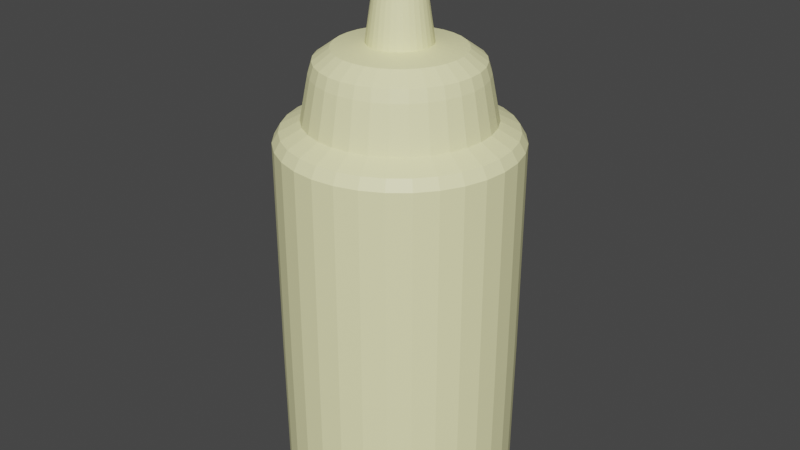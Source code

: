 # Source: BoteMayonesa.blend  (saved by Blender 2.81.16; exported with 4.5.12 LTS)
import bpy
from mathutils import Matrix  # noqa: F401  (used for matrix-valued properties, if any)

bpy.ops.wm.read_factory_settings(use_empty=True)
scene = bpy.context.scene
scene.name = 'Scene'

# ---- materials (node trees are filled in below, after node groups)
mat_material_002 = bpy.data.materials.new('Material.002')
mat_material_002.use_transparent_shadow = False

# ---- material node trees
mat_material_002.use_nodes = True; mat_material_002.node_tree.nodes.clear()
_N = mat_material_002.node_tree.nodes; _L = mat_material_002.node_tree.links
n0 = _N.new('ShaderNodeOutputMaterial'); n0.name = 'Material Output'; n0.location = (300, 300)
n1 = _N.new('ShaderNodeBsdfPrincipled'); n1.name = 'Principled BSDF'; n1.location = (10, 300)
n1.distribution = 'GGX'
n1.subsurface_method = 'BURLEY'
n1.inputs[0].default_value = (1.0, 0.9734, 0.521, 1.0)
n1.inputs[3].default_value = 1.45
n1.inputs[27].default_value = (0.0, 0.0, 0.0, 1.0)
n1.inputs[28].default_value = 1.0
_L.new(n1.outputs[0], n0.inputs[0])
n0.is_active_output = True

# ---- world
world_world = bpy.data.worlds.new('World'); scene.world = world_world
world_world.use_nodes = True; world_world.node_tree.nodes.clear()
_N = world_world.node_tree.nodes; _L = world_world.node_tree.links
n0 = _N.new('ShaderNodeOutputWorld'); n0.name = 'World Output'; n0.location = (300, 300)
n1 = _N.new('ShaderNodeBackground'); n1.name = 'Background'; n1.location = (10, 300)
n1.inputs[0].default_value = (0.05088, 0.05088, 0.05088, 1.0)
_L.new(n1.outputs[0], n0.inputs[0])
n0.is_active_output = True
world_world.color = (0.05088, 0.05088, 0.05088)
world_world.use_sun_shadow = False
world_world.sun_shadow_jitter_overblur = 0.0

# ---- meshes
me_cylinder = bpy.data.meshes.new('Cylinder')
me_cylinder.from_pydata([(5.007e-08, 0.4127, -0.2065), (4.988e-08, 0.4144, 0.5635), (0.08052, 0.4048, -0.2065), (0.08084, 0.4064, 0.5635), (0.158, 0.3813, -0.2065), (0.1586, 0.3828, 0.5635), (0.2293, 0.3432, -0.2065), (0.2302, 0.3445, 0.5635), (0.2919, 0.2919, -0.2065), (0.293, 0.293, 0.5635), (0.3432, 0.2293, -0.2065), (0.3445, 0.2302, 0.5635), (0.3813, 0.158, -0.2065), (0.3828, 0.1586, 0.5635), (0.4048, 0.08052, -0.2065), (0.4064, 0.08084, 0.5635), (0.4127, 2.124e-07, -0.2065), (0.4144, 2.121e-07, 0.5635), (0.4048, -0.08052, -0.2065), (0.4064, -0.08084, 0.5635), (0.3813, -0.158, -0.2065), (0.3828, -0.1586, 0.5635), (0.3432, -0.2293, -0.2065), (0.3445, -0.2302, 0.5635), (0.2919, -0.2919, -0.2065), (0.293, -0.293, 0.5635), (0.2293, -0.3432, -0.2065), (0.2302, -0.3445, 0.5635), (0.158, -0.3813, -0.2065), (0.1586, -0.3828, 0.5635), (0.08052, -0.4048, -0.2065), (0.08084, -0.4064, 0.5635), (-8.442e-08, -0.4127, -0.2065), (-8.513e-08, -0.4144, 0.5635), (-0.08052, -0.4048, -0.2065), (-0.08084, -0.4064, 0.5635), (-0.158, -0.3813, -0.2065), (-0.1586, -0.3828, 0.5635), (-0.2293, -0.3432, -0.2065), (-0.2302, -0.3445, 0.5635), (-0.2919, -0.2919, -0.2065), (-0.293, -0.293, 0.5635), (-0.3432, -0.2293, -0.2065), (-0.3445, -0.2302, 0.5635), (-0.3813, -0.158, -0.2065), (-0.3828, -0.1586, 0.5635), (-0.4048, -0.08052, -0.2065), (-0.4064, -0.08084, 0.5635), (-0.4127, 5.798e-07, -0.2065), (-0.4144, 5.809e-07, 0.5635), (-0.4048, 0.08052, -0.2065), (-0.4064, 0.08084, 0.5635), (-0.3813, 0.158, -0.2065), (-0.3828, 0.1586, 0.5635), (-0.3432, 0.2293, -0.2065), (-0.3445, 0.2302, 0.5635), (-0.2919, 0.2919, -0.2065), (-0.293, 0.293, 0.5635), (-0.2293, 0.3432, -0.2065), (-0.2302, 0.3445, 0.5635), (-0.158, 0.3813, -0.2065), (-0.1586, 0.3828, 0.5635), (-0.08052, 0.4048, -0.2065), (-0.08084, 0.4064, 0.5635), (7.757e-08, 0.4089, -0.6676), (0.07977, 0.4011, -0.6676), (0.1565, 0.3778, -0.6676), (0.2272, 0.34, -0.6676), (0.2891, 0.2891, -0.6676), (0.34, 0.2272, -0.6676), (0.3778, 0.1565, -0.6676), (0.4011, 0.07977, -0.6676), (0.4089, 2.132e-07, -0.6676), (0.4011, -0.07977, -0.6676), (0.3778, -0.1565, -0.6676), (0.34, -0.2272, -0.6676), (0.2891, -0.2891, -0.6676), (0.2272, -0.34, -0.6676), (0.1565, -0.3778, -0.6676), (0.07977, -0.4011, -0.6676), (-5.567e-08, -0.4089, -0.6676), (-0.07977, -0.4011, -0.6676), (-0.1565, -0.3778, -0.6676), (-0.2272, -0.34, -0.6676), (-0.2891, -0.2891, -0.6676), (-0.34, -0.2272, -0.6676), (-0.3778, -0.1565, -0.6676), (-0.4011, -0.07977, -0.6676), (-0.4089, 5.772e-07, -0.6676), (-0.4011, 0.07978, -0.6676), (-0.3778, 0.1565, -0.6676), (-0.34, 0.2272, -0.6676), (-0.2891, 0.2891, -0.6676), (-0.2272, 0.34, -0.6676), (-0.1565, 0.3778, -0.6676), (-0.07977, 0.4011, -0.6676), (8.914e-08, 0.3272, -0.7451), (0.06383, 0.3209, -0.7451), (0.1252, 0.3023, -0.7451), (0.1818, 0.272, -0.7451), (0.2313, 0.2313, -0.7451), (0.272, 0.1818, -0.7451), (0.3023, 0.1252, -0.7451), (0.3209, 0.06383, -0.7451), (0.3272, 2.304e-07, -0.7451), (0.3209, -0.06383, -0.7451), (0.3023, -0.1252, -0.7451), (0.272, -0.1818, -0.7451), (0.2313, -0.2313, -0.7451), (0.1818, -0.272, -0.7451), (0.1252, -0.3023, -0.7451), (0.06383, -0.3209, -0.7451), (-1.746e-08, -0.3272, -0.7451), (-0.06383, -0.3209, -0.7451), (-0.1252, -0.3023, -0.7451), (-0.1818, -0.272, -0.7451), (-0.2313, -0.2313, -0.7451), (-0.272, -0.1818, -0.7451), (-0.3023, -0.1252, -0.7451), (-0.3209, -0.06383, -0.7451), (-0.3272, 5.216e-07, -0.7451), (-0.3209, 0.06383, -0.7451), (-0.3023, 0.1252, -0.7451), (-0.272, 0.1818, -0.7451), (-0.2313, 0.2313, -0.7451), (-0.1818, 0.272, -0.7451), (-0.1252, 0.3023, -0.7451), (-0.06383, 0.3209, -0.7451), (0.06277, 0.3156, 0.6369), (6.255e-08, 0.3218, 0.6369), (0.1231, 0.2973, 0.6369), (0.1788, 0.2675, 0.6369), (0.2275, 0.2275, 0.6369), (0.2675, 0.1788, 0.6369), (0.2973, 0.1231, 0.6369), (0.3156, 0.06277, 0.6369), (0.3218, 2.322e-07, 0.6369), (0.3156, -0.06277, 0.6369), (0.2973, -0.1231, 0.6369), (0.2675, -0.1788, 0.6369), (0.2275, -0.2275, 0.6369), (0.1788, -0.2675, 0.6369), (0.1231, -0.2973, 0.6369), (0.06277, -0.3156, 0.6369), (-4.229e-08, -0.3218, 0.6369), (-0.06277, -0.3156, 0.6369), (-0.1231, -0.2973, 0.6369), (-0.1788, -0.2675, 0.6369), (-0.2275, -0.2275, 0.6369), (-0.2675, -0.1788, 0.6369), (-0.2973, -0.1231, 0.6369), (-0.3156, -0.06277, 0.6369), (-0.3218, 5.186e-07, 0.6369), (-0.3156, 0.06277, 0.6369), (-0.2973, 0.1231, 0.6369), (-0.2675, 0.1788, 0.6369), (-0.2275, 0.2275, 0.6369), (-0.1788, 0.2675, 0.6369), (-0.1231, 0.2973, 0.6369), (-0.06277, 0.3156, 0.6369), (0.05684, 0.2858, 0.7924), (7.096e-08, 0.2914, 0.7924), (0.1115, 0.2692, 0.7924), (0.1619, 0.2423, 0.7924), (0.206, 0.206, 0.7924), (0.2423, 0.1619, 0.7924), (0.2692, 0.1115, 0.7924), (0.2858, 0.05684, 0.7924), (0.2914, 2.395e-07, 0.7924), (0.2858, -0.05684, 0.7924), (0.2692, -0.1115, 0.7924), (0.2423, -0.1619, 0.7924), (0.206, -0.206, 0.7924), (0.1619, -0.2423, 0.7924), (0.1115, -0.2692, 0.7924), (0.05684, -0.2858, 0.7924), (-2.398e-08, -0.2914, 0.7924), (-0.05684, -0.2858, 0.7924), (-0.1115, -0.2692, 0.7924), (-0.1619, -0.2423, 0.7924), (-0.206, -0.206, 0.7924), (-0.2423, -0.1619, 0.7924), (-0.2692, -0.1115, 0.7924), (-0.2858, -0.05684, 0.7924), (-0.2914, 4.988e-07, 0.7924), (-0.2858, 0.05684, 0.7924), (-0.2692, 0.1115, 0.7924), (-0.2423, 0.1619, 0.7924), (-0.206, 0.206, 0.7924), (-0.1619, 0.2423, 0.7924), (-0.1115, 0.2692, 0.7924), (-0.05684, 0.2858, 0.7924), (0.04307, 0.2166, 0.875), (9.441e-08, 0.2208, 0.875), (0.08449, 0.204, 0.875), (0.1227, 0.1836, 0.875), (0.1561, 0.1561, 0.875), (0.1836, 0.1227, 0.875), (0.204, 0.08449, 0.875), (0.2166, 0.04308, 0.875), (0.2208, 2.576e-07, 0.875), (0.2166, -0.04307, 0.875), (0.204, -0.08449, 0.875), (0.1836, -0.1227, 0.875), (0.1561, -0.1561, 0.875), (0.1227, -0.1836, 0.875), (0.08449, -0.204, 0.875), (0.04307, -0.2166, 0.875), (2.247e-08, -0.2208, 0.875), (-0.04307, -0.2166, 0.875), (-0.08449, -0.204, 0.875), (-0.1227, -0.1836, 0.875), (-0.1561, -0.1561, 0.875), (-0.1836, -0.1227, 0.875), (-0.204, -0.08449, 0.875), (-0.2166, -0.04307, 0.875), (-0.2208, 4.541e-07, 0.875), (-0.2166, 0.04308, 0.875), (-0.204, 0.08449, 0.875), (-0.1836, 0.1227, 0.875), (-0.1561, 0.1561, 0.875), (-0.1227, 0.1836, 0.875), (-0.08449, 0.204, 0.875), (-0.04307, 0.2166, 0.875), (0.0766, 0.3851, 0.6002), (0.1503, 0.3628, 0.6002), (0.3628, -0.1503, 0.6002), (0.3265, -0.2181, 0.6002), (-0.2181, -0.3265, 0.6002), (-0.2776, -0.2776, 0.6002), (-0.2776, 0.2776, 0.6002), (-0.2181, 0.3265, 0.6002), (0.3628, 0.1503, 0.6002), (0.3851, 0.0766, 0.6002), (0.0766, -0.3851, 0.6002), (-7.384e-08, -0.3926, 0.6002), (-0.3926, 5.659e-07, 0.6002), (-0.3851, 0.0766, 0.6002), (0.2181, 0.3265, 0.6002), (0.2776, -0.2776, 0.6002), (-0.3265, -0.2181, 0.6002), (-0.1503, 0.3628, 0.6002), (0.3926, 2.164e-07, 0.6002), (-0.0766, -0.3851, 0.6002), (-0.3628, 0.1503, 0.6002), (0.2776, 0.2776, 0.6002), (0.2181, -0.3265, 0.6002), (-0.3628, -0.1503, 0.6002), (-0.0766, 0.3851, 0.6002), (0.3851, -0.0766, 0.6002), (-0.1503, -0.3628, 0.6002), (-0.3265, 0.2181, 0.6002), (0.3265, 0.2181, 0.6002), (0.1503, -0.3628, 0.6002), (-0.3851, -0.0766, 0.6002), (5.41e-08, 0.3926, 0.6002), (-0.2732, 0.05434, 0.8337), (-0.2573, 0.1066, 0.8337), (0.1969, -0.1969, 0.8337), (0.1547, -0.2316, 0.8337), (-0.2316, 0.1547, 0.8337), (0.1066, -0.2573, 0.8337), (8.107e-08, 0.2785, 0.8337), (0.05434, 0.2732, 0.8337), (-0.1969, 0.1969, 0.8337), (0.05434, -0.2732, 0.8337), (0.1066, 0.2573, 0.8337), (-0.1547, 0.2316, 0.8337), (-9.681e-09, -0.2785, 0.8337), (0.1547, 0.2316, 0.8337), (-0.1066, 0.2573, 0.8337), (-0.05434, -0.2732, 0.8337), (0.1969, 0.1969, 0.8337), (-0.05434, 0.2732, 0.8337), (-0.1066, -0.2573, 0.8337), (0.2316, 0.1547, 0.8337), (-0.1547, -0.2316, 0.8337), (0.2573, 0.1066, 0.8337), (-0.1969, -0.1969, 0.8337), (0.2732, 0.05434, 0.8337), (-0.2316, -0.1547, 0.8337), (0.2785, 2.428e-07, 0.8337), (-0.2573, -0.1066, 0.8337), (0.2732, -0.05434, 0.8337), (-0.2732, -0.05434, 0.8337), (0.2573, -0.1066, 0.8337), (-0.2785, 4.907e-07, 0.8337), (0.2316, -0.1547, 0.8337), (0.02163, 0.1088, 0.8901), (1.071e-07, 0.1109, 0.8901), (0.04243, 0.1024, 0.8901), (0.0616, 0.0922, 0.8901), (0.07841, 0.07841, 0.8901), (0.0922, 0.0616, 0.8901), (0.1024, 0.04243, 0.8901), (0.1088, 0.02163, 0.8901), (0.1109, 2.896e-07, 0.8901), (0.1088, -0.02163, 0.8901), (0.1024, -0.04243, 0.8901), (0.0922, -0.0616, 0.8901), (0.07841, -0.07841, 0.8901), (0.0616, -0.0922, 0.8901), (0.04243, -0.1024, 0.8901), (0.02163, -0.1088, 0.8901), (7.095e-08, -0.1109, 0.8901), (-0.02163, -0.1088, 0.8901), (-0.04243, -0.1024, 0.8901), (-0.0616, -0.0922, 0.8901), (-0.07841, -0.07841, 0.8901), (-0.0922, -0.0616, 0.8901), (-0.1024, -0.04243, 0.8901), (-0.1088, -0.02163, 0.8901), (-0.1109, 3.883e-07, 0.8901), (-0.1088, 0.02163, 0.8901), (-0.1024, 0.04243, 0.8901), (-0.0922, 0.0616, 0.8901), (-0.07841, 0.07841, 0.8901), (-0.0616, 0.0922, 0.8901), (-0.04243, 0.1024, 0.8901), (-0.02163, 0.1088, 0.8901), (0.01216, 0.06111, 1.214), (-2.92e-08, 0.06231, 1.214), (0.02384, 0.05757, 1.214), (0.03462, 0.05181, 1.214), (0.04406, 0.04406, 1.214), (0.05181, 0.03462, 1.214), (0.05757, 0.02384, 1.214), (0.06111, 0.01216, 1.214), (0.06231, 3.02e-07, 1.214), (0.06111, -0.01216, 1.214), (0.05757, -0.02384, 1.214), (0.05181, -0.03462, 1.214), (0.04406, -0.04406, 1.214), (0.03462, -0.05181, 1.214), (0.02384, -0.05756, 1.214), (0.01216, -0.06111, 1.214), (-4.95e-08, -0.06231, 1.214), (-0.01216, -0.06111, 1.214), (-0.02384, -0.05756, 1.214), (-0.03462, -0.05181, 1.214), (-0.04406, -0.04406, 1.214), (-0.05181, -0.03462, 1.214), (-0.05757, -0.02384, 1.214), (-0.06111, -0.01216, 1.214), (-0.06231, 3.575e-07, 1.214), (-0.06111, 0.01216, 1.214), (-0.05757, 0.02384, 1.214), (-0.05181, 0.03462, 1.214), (-0.04406, 0.04406, 1.214), (-0.03462, 0.05181, 1.214), (-0.02384, 0.05757, 1.214), (-0.01216, 0.06111, 1.214), (0.009198, 0.04624, 1.241), (-1.944e-08, 0.04715, 1.241), (0.01804, 0.04356, 1.241), (0.02619, 0.0392, 1.241), (0.03334, 0.03334, 1.241), (0.0392, 0.02619, 1.241), (0.04356, 0.01804, 1.241), (0.04624, 0.009198, 1.241), (0.04715, 3.052e-07, 1.241), (0.04624, -0.009197, 1.241), (0.04356, -0.01804, 1.241), (0.0392, -0.02619, 1.241), (0.03334, -0.03334, 1.241), (0.02619, -0.0392, 1.241), (0.01804, -0.04356, 1.241), (0.009198, -0.04624, 1.241), (-3.481e-08, -0.04715, 1.241), (-0.009198, -0.04624, 1.241), (-0.01804, -0.04356, 1.241), (-0.02619, -0.0392, 1.241), (-0.03334, -0.03334, 1.241), (-0.0392, -0.02619, 1.241), (-0.04356, -0.01804, 1.241), (-0.04624, -0.009197, 1.241), (-0.04715, 3.472e-07, 1.241), (-0.04624, 0.009198, 1.241), (-0.04356, 0.01804, 1.241), (-0.0392, 0.02619, 1.241), (-0.03334, 0.03334, 1.241), (-0.02619, 0.0392, 1.241), (-0.01804, 0.04356, 1.241), (-0.009198, 0.04624, 1.241), (0.00285, 0.01433, 1.241), (-1.58e-08, 0.01461, 1.241), (0.005591, 0.0135, 1.241), (0.008117, 0.01215, 1.241), (0.01033, 0.01033, 1.241), (0.01215, 0.008117, 1.241), (0.0135, 0.005591, 1.241), (0.01433, 0.00285, 1.241), (0.01461, 3.126e-07, 1.241), (0.01433, -0.00285, 1.241), (0.0135, -0.00559, 1.241), (0.01215, -0.008116, 1.241), (0.01033, -0.01033, 1.241), (0.008117, -0.01215, 1.241), (0.005591, -0.0135, 1.241), (0.00285, -0.01433, 1.241), (-2.056e-08, -0.01461, 1.241), (-0.00285, -0.01433, 1.241), (-0.005591, -0.0135, 1.241), (-0.008117, -0.01215, 1.241), (-0.01033, -0.01033, 1.241), (-0.01215, -0.008116, 1.241), (-0.0135, -0.00559, 1.241), (-0.01433, -0.00285, 1.241), (-0.01461, 3.256e-07, 1.241), (-0.01433, 0.00285, 1.241), (-0.0135, 0.005591, 1.241), (-0.01215, 0.008117, 1.241), (-0.01033, 0.01033, 1.241), (-0.008117, 0.01215, 1.241), (-0.005591, 0.0135, 1.241), (-0.00285, 0.01433, 1.241)], [], [(0, 1, 3, 2), (2, 3, 5, 4), (4, 5, 7, 6), (6, 7, 9, 8), (8, 9, 11, 10), (10, 11, 13, 12), (12, 13, 15, 14), (14, 15, 17, 16), (16, 17, 19, 18), (18, 19, 21, 20), (20, 21, 23, 22), (22, 23, 25, 24), (24, 25, 27, 26), (26, 27, 29, 28), (28, 29, 31, 30), (30, 31, 33, 32), (32, 33, 35, 34), (34, 35, 37, 36), (36, 37, 39, 38), (38, 39, 41, 40), (40, 41, 43, 42), (42, 43, 45, 44), (44, 45, 47, 46), (46, 47, 49, 48), (48, 49, 51, 50), (50, 51, 53, 52), (52, 53, 55, 54), (54, 55, 57, 56), (56, 57, 59, 58), (58, 59, 61, 60), (225, 224, 128, 130), (60, 61, 63, 62), (62, 63, 1, 0), (38, 40, 84, 83), (93, 94, 126, 125), (56, 58, 93, 92), (12, 14, 71, 70), (30, 32, 80, 79), (48, 50, 89, 88), (4, 6, 67, 66), (22, 24, 76, 75), (40, 42, 85, 84), (58, 60, 94, 93), (14, 16, 72, 71), (32, 34, 81, 80), (50, 52, 90, 89), (6, 8, 68, 67), (24, 26, 77, 76), (42, 44, 86, 85), (60, 62, 95, 94), (16, 18, 73, 72), (34, 36, 82, 81), (52, 54, 91, 90), (8, 10, 69, 68), (26, 28, 78, 77), (44, 46, 87, 86), (0, 2, 65, 64), (62, 0, 64, 95), (18, 20, 74, 73), (36, 38, 83, 82), (54, 56, 92, 91), (10, 12, 70, 69), (28, 30, 79, 78), (46, 48, 88, 87), (2, 4, 66, 65), (20, 22, 75, 74), (96, 97, 98, 99, 100, 101, 102, 103, 104, 105, 106, 107, 108, 109, 110, 111, 112, 113, 114, 115, 116, 117, 118, 119, 120, 121, 122, 123, 124, 125, 126, 127), (80, 81, 113, 112), (67, 68, 100, 99), (94, 95, 127, 126), (81, 82, 114, 113), (68, 69, 101, 100), (95, 64, 96, 127), (82, 83, 115, 114), (69, 70, 102, 101), (83, 84, 116, 115), (70, 71, 103, 102), (84, 85, 117, 116), (71, 72, 104, 103), (85, 86, 118, 117), (72, 73, 105, 104), (86, 87, 119, 118), (73, 74, 106, 105), (87, 88, 120, 119), (74, 75, 107, 106), (88, 89, 121, 120), (75, 76, 108, 107), (89, 90, 122, 121), (76, 77, 109, 108), (90, 91, 123, 122), (77, 78, 110, 109), (64, 65, 97, 96), (91, 92, 124, 123), (78, 79, 111, 110), (65, 66, 98, 97), (92, 93, 125, 124), (79, 80, 112, 111), (66, 67, 99, 98), (151, 150, 182, 183), (227, 226, 138, 139), (229, 228, 147, 148), (231, 230, 156, 157), (233, 232, 134, 135), (235, 234, 143, 144), (237, 236, 152, 153), (238, 225, 130, 131), (239, 227, 139, 140), (240, 229, 148, 149), (241, 231, 157, 158), (242, 233, 135, 136), (243, 235, 144, 145), (244, 237, 153, 154), (245, 238, 131, 132), (246, 239, 140, 141), (247, 240, 149, 150), (248, 241, 158, 159), (249, 242, 136, 137), (250, 243, 145, 146), (251, 244, 154, 155), (252, 245, 132, 133), (253, 246, 141, 142), (254, 247, 150, 151), (224, 255, 129, 128), (255, 248, 159, 129), (226, 249, 137, 138), (228, 250, 146, 147), (230, 251, 155, 156), (232, 252, 133, 134), (234, 253, 142, 143), (236, 254, 151, 152), (257, 256, 217, 218), (138, 137, 169, 170), (152, 151, 183, 184), (139, 138, 170, 171), (153, 152, 184, 185), (140, 139, 171, 172), (154, 153, 185, 186), (141, 140, 172, 173), (155, 154, 186, 187), (142, 141, 173, 174), (128, 129, 161, 160), (156, 155, 187, 188), (143, 142, 174, 175), (130, 128, 160, 162), (157, 156, 188, 189), (144, 143, 175, 176), (131, 130, 162, 163), (158, 157, 189, 190), (145, 144, 176, 177), (132, 131, 163, 164), (159, 158, 190, 191), (146, 145, 177, 178), (133, 132, 164, 165), (129, 159, 191, 161), (147, 146, 178, 179), (134, 133, 165, 166), (148, 147, 179, 180), (135, 134, 166, 167), (149, 148, 180, 181), (136, 135, 167, 168), (150, 149, 181, 182), (137, 136, 168, 169), (194, 192, 288, 290), (259, 258, 204, 205), (260, 257, 218, 219), (261, 259, 205, 206), (263, 262, 193, 192), (264, 260, 219, 220), (265, 261, 206, 207), (266, 263, 192, 194), (267, 264, 220, 221), (268, 265, 207, 208), (269, 266, 194, 195), (270, 267, 221, 222), (271, 268, 208, 209), (272, 269, 195, 196), (273, 270, 222, 223), (274, 271, 209, 210), (275, 272, 196, 197), (262, 273, 223, 193), (276, 274, 210, 211), (277, 275, 197, 198), (278, 276, 211, 212), (279, 277, 198, 199), (280, 278, 212, 213), (281, 279, 199, 200), (282, 280, 213, 214), (283, 281, 200, 201), (284, 282, 214, 215), (285, 283, 201, 202), (286, 284, 215, 216), (287, 285, 202, 203), (256, 286, 216, 217), (258, 287, 203, 204), (49, 47, 254, 236), (31, 29, 253, 234), (13, 11, 252, 232), (57, 55, 251, 230), (39, 37, 250, 228), (21, 19, 249, 226), (1, 63, 248, 255), (3, 1, 255, 224), (47, 45, 247, 254), (29, 27, 246, 253), (11, 9, 245, 252), (55, 53, 244, 251), (37, 35, 243, 250), (19, 17, 242, 249), (63, 61, 241, 248), (45, 43, 240, 247), (27, 25, 239, 246), (9, 7, 238, 245), (53, 51, 237, 244), (35, 33, 235, 243), (17, 15, 233, 242), (61, 59, 231, 241), (43, 41, 229, 240), (25, 23, 227, 239), (7, 5, 225, 238), (51, 49, 236, 237), (33, 31, 234, 235), (15, 13, 232, 233), (59, 57, 230, 231), (41, 39, 228, 229), (23, 21, 226, 227), (5, 3, 224, 225), (236, 254, 247, 240, 229, 228, 250, 243, 235, 234, 253, 246, 239, 227, 226, 249, 242, 233, 232, 252, 245, 238, 225, 224, 255, 248, 241, 231, 230, 251, 244, 237), (172, 171, 287, 258), (185, 184, 286, 256), (171, 170, 285, 287), (184, 183, 284, 286), (170, 169, 283, 285), (183, 182, 282, 284), (169, 168, 281, 283), (182, 181, 280, 282), (168, 167, 279, 281), (181, 180, 278, 280), (167, 166, 277, 279), (180, 179, 276, 278), (166, 165, 275, 277), (179, 178, 274, 276), (161, 191, 273, 262), (165, 164, 272, 275), (178, 177, 271, 274), (191, 190, 270, 273), (164, 163, 269, 272), (177, 176, 268, 271), (190, 189, 267, 270), (163, 162, 266, 269), (176, 175, 265, 268), (189, 188, 264, 267), (162, 160, 263, 266), (175, 174, 261, 265), (188, 187, 260, 264), (160, 161, 262, 263), (174, 173, 259, 261), (187, 186, 257, 260), (173, 172, 258, 259), (186, 185, 256, 257), (299, 298, 330, 331), (221, 220, 316, 317), (208, 207, 303, 304), (195, 194, 290, 291), (222, 221, 317, 318), (209, 208, 304, 305), (196, 195, 291, 292), (223, 222, 318, 319), (210, 209, 305, 306), (197, 196, 292, 293), (193, 223, 319, 289), (211, 210, 306, 307), (198, 197, 293, 294), (212, 211, 307, 308), (199, 198, 294, 295), (213, 212, 308, 309), (200, 199, 295, 296), (214, 213, 309, 310), (201, 200, 296, 297), (215, 214, 310, 311), (202, 201, 297, 298), (216, 215, 311, 312), (203, 202, 298, 299), (217, 216, 312, 313), (204, 203, 299, 300), (218, 217, 313, 314), (205, 204, 300, 301), (219, 218, 314, 315), (206, 205, 301, 302), (192, 193, 289, 288), (220, 219, 315, 316), (207, 206, 302, 303), (334, 333, 365, 366), (313, 312, 344, 345), (300, 299, 331, 332), (314, 313, 345, 346), (301, 300, 332, 333), (315, 314, 346, 347), (302, 301, 333, 334), (288, 289, 321, 320), (316, 315, 347, 348), (303, 302, 334, 335), (290, 288, 320, 322), (317, 316, 348, 349), (304, 303, 335, 336), (291, 290, 322, 323), (318, 317, 349, 350), (305, 304, 336, 337), (292, 291, 323, 324), (319, 318, 350, 351), (306, 305, 337, 338), (293, 292, 324, 325), (289, 319, 351, 321), (307, 306, 338, 339), (294, 293, 325, 326), (308, 307, 339, 340), (295, 294, 326, 327), (309, 308, 340, 341), (296, 295, 327, 328), (310, 309, 341, 342), (297, 296, 328, 329), (311, 310, 342, 343), (298, 297, 329, 330), (312, 311, 343, 344), (369, 368, 400, 401), (320, 321, 353, 352), (348, 347, 379, 380), (335, 334, 366, 367), (322, 320, 352, 354), (349, 348, 380, 381), (336, 335, 367, 368), (323, 322, 354, 355), (350, 349, 381, 382), (337, 336, 368, 369), (324, 323, 355, 356), (351, 350, 382, 383), (338, 337, 369, 370), (325, 324, 356, 357), (321, 351, 383, 353), (339, 338, 370, 371), (326, 325, 357, 358), (340, 339, 371, 372), (327, 326, 358, 359), (341, 340, 372, 373), (328, 327, 359, 360), (342, 341, 373, 374), (329, 328, 360, 361), (343, 342, 374, 375), (330, 329, 361, 362), (344, 343, 375, 376), (331, 330, 362, 363), (345, 344, 376, 377), (332, 331, 363, 364), (346, 345, 377, 378), (333, 332, 364, 365), (347, 346, 378, 379), (384, 385, 415, 414, 413, 412, 411, 410, 409, 408, 407, 406, 405, 404, 403, 402, 401, 400, 399, 398, 397, 396, 395, 394, 393, 392, 391, 390, 389, 388, 387, 386), (356, 355, 387, 388), (383, 382, 414, 415), (370, 369, 401, 402), (357, 356, 388, 389), (353, 383, 415, 385), (371, 370, 402, 403), (358, 357, 389, 390), (372, 371, 403, 404), (359, 358, 390, 391), (373, 372, 404, 405), (360, 359, 391, 392), (374, 373, 405, 406), (361, 360, 392, 393), (375, 374, 406, 407), (362, 361, 393, 394), (376, 375, 407, 408), (363, 362, 394, 395), (377, 376, 408, 409), (364, 363, 395, 396), (378, 377, 409, 410), (365, 364, 396, 397), (379, 378, 410, 411), (366, 365, 397, 398), (352, 353, 385, 384), (380, 379, 411, 412), (367, 366, 398, 399), (354, 352, 384, 386), (381, 380, 412, 413), (368, 367, 399, 400), (355, 354, 386, 387), (382, 381, 413, 414)])
_uv = me_cylinder.uv_layers.new(name='UVMap')
_uv.uv.foreach_set('vector', [1.0, 0.5, 1.0, 1.0, 0.9688, 1.0, 0.9688, 0.5, 0.9688, 0.5, 0.9688, 1.0, 0.9375, 1.0, 0.9375, 0.5, 0.9375, 0.5, 0.9375, 1.0, 0.9062, 1.0, 0.9062, 0.5, 0.9062, 0.5, 0.9062, 1.0, 0.875, 1.0, 0.875, 0.5, 0.875, 0.5, 0.875, 1.0, 0.8438, 1.0, 0.8438, 0.5, 0.8438, 0.5, 0.8438, 1.0, 0.8125, 1.0, 0.8125, 0.5, 0.8125, 0.5, 0.8125, 1.0, 0.7812, 1.0, 0.7812, 0.5, 0.7812, 0.5, 0.7812, 1.0, 0.75, 1.0, 0.75, 0.5, 0.75, 0.5, 0.75, 1.0, 0.7188, 1.0, 0.7188, 0.5, 0.7188, 0.5, 0.7188, 1.0, 0.6875, 1.0, 0.6875, 0.5, 0.6875, 0.5, 0.6875, 1.0, 0.6562, 1.0, 0.6562, 0.5, 0.6562, 0.5, 0.6562, 1.0, 0.625, 1.0, 0.625, 0.5, 0.625, 0.5, 0.625, 1.0, 0.5938, 1.0, 0.5938, 0.5, 0.5938, 0.5, 0.5938, 1.0, 0.5625, 1.0, 0.5625, 0.5, 0.5625, 0.5, 0.5625, 1.0, 0.5312, 1.0, 0.5312, 0.5, 0.5312, 0.5, 0.5312, 1.0, 0.5, 1.0, 0.5, 0.5, 0.5, 0.5, 0.5, 1.0, 0.4688, 1.0, 0.4688, 0.5, 0.4688, 0.5, 0.4688, 1.0, 0.4375, 1.0, 0.4375, 0.5, 0.4375, 0.5, 0.4375, 1.0, 0.4062, 1.0, 0.4062, 0.5, 0.4062, 0.5, 0.4062, 1.0, 0.375, 1.0, 0.375, 0.5, 0.375, 0.5, 0.375, 1.0, 0.3438, 1.0, 0.3438, 0.5, 0.3438, 0.5, 0.3438, 1.0, 0.3125, 1.0, 0.3125, 0.5, 0.3125, 0.5, 0.3125, 1.0, 0.2812, 1.0, 0.2812, 0.5, 0.2812, 0.5, 0.2812, 1.0, 0.25, 1.0, 0.25, 0.5, 0.25, 0.5, 0.25, 1.0, 0.2188, 1.0, 0.2188, 0.5, 0.2188, 0.5, 0.2188, 1.0, 0.1875, 1.0, 0.1875, 0.5, 0.1875, 0.5, 0.1875, 1.0, 0.1562, 1.0, 0.1562, 0.5, 0.1562, 0.5, 0.1562, 1.0, 0.125, 1.0, 0.125, 0.5, 0.125, 0.5, 0.125, 1.0, 0.09375, 1.0, 0.09375, 0.5, 0.09375, 0.5, 0.09375, 1.0, 0.0625, 1.0, 0.0625, 0.5, 0.9375, 1.0, 0.9688, 1.0, 0.9688, 1.0, 0.9375, 1.0, 0.0625, 0.5, 0.0625, 1.0, 0.03125, 1.0, 0.03125, 0.5, 0.03125, 0.5, 0.03125, 1.0, 0.0, 1.0, 0.0, 0.5, 0.4062, 0.5, 0.375, 0.5, 0.375, 0.5, 0.4062, 0.5, 0.09375, 0.5, 0.0625, 0.5, 0.0625, 0.5, 0.09375, 0.5, 0.125, 0.5, 0.09375, 0.5, 0.09375, 0.5, 0.125, 0.5, 0.8125, 0.5, 0.7812, 0.5, 0.7812, 0.5, 0.8125, 0.5, 0.5312, 0.5, 0.5, 0.5, 0.5, 0.5, 0.5312, 0.5, 0.25, 0.5, 0.2188, 0.5, 0.2188, 0.5, 0.25, 0.5, 0.9375, 0.5, 0.9062, 0.5, 0.9062, 0.5, 0.9375, 0.5, 0.6562, 0.5, 0.625, 0.5, 0.625, 0.5, 0.6562, 0.5, 0.375, 0.5, 0.3438, 0.5, 0.3438, 0.5, 0.375, 0.5, 0.09375, 0.5, 0.0625, 0.5, 0.0625, 0.5, 0.09375, 0.5, 0.7812, 0.5, 0.75, 0.5, 0.75, 0.5, 0.7812, 0.5, 0.5, 0.5, 0.4688, 0.5, 0.4688, 0.5, 0.5, 0.5, 0.2188, 0.5, 0.1875, 0.5, 0.1875, 0.5, 0.2188, 0.5, 0.9062, 0.5, 0.875, 0.5, 0.875, 0.5, 0.9062, 0.5, 0.625, 0.5, 0.5938, 0.5, 0.5938, 0.5, 0.625, 0.5, 0.3438, 0.5, 0.3125, 0.5, 0.3125, 0.5, 0.3438, 0.5, 0.0625, 0.5, 0.03125, 0.5, 0.03125, 0.5, 0.0625, 0.5, 0.75, 0.5, 0.7188, 0.5, 0.7188, 0.5, 0.75, 0.5, 0.4688, 0.5, 0.4375, 0.5, 0.4375, 0.5, 0.4688, 0.5, 0.1875, 0.5, 0.1562, 0.5, 0.1562, 0.5, 0.1875, 0.5, 0.875, 0.5, 0.8438, 0.5, 0.8438, 0.5, 0.875, 0.5, 0.5938, 0.5, 0.5625, 0.5, 0.5625, 0.5, 0.5938, 0.5, 0.3125, 0.5, 0.2812, 0.5, 0.2812, 0.5, 0.3125, 0.5, 1.0, 0.5, 0.9688, 0.5, 0.9688, 0.5, 1.0, 0.5, 0.03125, 0.5, 0.0, 0.5, 0.0, 0.5, 0.03125, 0.5, 0.7188, 0.5, 0.6875, 0.5, 0.6875, 0.5, 0.7188, 0.5, 0.4375, 0.5, 0.4062, 0.5, 0.4062, 0.5, 0.4375, 0.5, 0.1562, 0.5, 0.125, 0.5, 0.125, 0.5, 0.1562, 0.5, 0.8438, 0.5, 0.8125, 0.5, 0.8125, 0.5, 0.8438, 0.5, 0.5625, 0.5, 0.5312, 0.5, 0.5312, 0.5, 0.5625, 0.5, 0.2812, 0.5, 0.25, 0.5, 0.25, 0.5, 0.2812, 0.5, 0.9688, 0.5, 0.9375, 0.5, 0.9375, 0.5, 0.9688, 0.5, 0.6875, 0.5, 0.6562, 0.5, 0.6562, 0.5, 0.6875, 0.5, 0.75, 0.49, 0.7968, 0.4854, 0.8418, 0.4717, 0.8833, 0.4496, 0.9197, 0.4197, 0.9496, 0.3833, 0.9717, 0.3418, 0.9854, 0.2968, 0.99, 0.25, 0.9854, 0.2032, 0.9717, 0.1582, 0.9496, 0.1167, 0.9197, 0.08029, 0.8833, 0.05045, 0.8418, 0.02827, 0.7968, 0.01461, 0.75, 0.01, 0.7032, 0.01461, 0.6582, 0.02827, 0.6167, 0.05045, 0.5803, 0.08029, 0.5504, 0.1167, 0.5283, 0.1582, 0.5146, 0.2032, 0.51, 0.25, 0.5146, 0.2968, 0.5283, 0.3418, 0.5504, 0.3833, 0.5803, 0.4197, 0.6167, 0.4496, 0.6582, 0.4717, 0.7032, 0.4854, 0.5, 0.5, 0.4688, 0.5, 0.4688, 0.5, 0.5, 0.5, 0.9062, 0.5, 0.875, 0.5, 0.875, 0.5, 0.9062, 0.5, 0.0625, 0.5, 0.03125, 0.5, 0.03125, 0.5, 0.0625, 0.5, 0.4688, 0.5, 0.4375, 0.5, 0.4375, 0.5, 0.4688, 0.5, 0.875, 0.5, 0.8438, 0.5, 0.8438, 0.5, 0.875, 0.5, 0.03125, 0.5, 0.0, 0.5, 0.0, 0.5, 0.03125, 0.5, 0.4375, 0.5, 0.4062, 0.5, 0.4062, 0.5, 0.4375, 0.5, 0.8438, 0.5, 0.8125, 0.5, 0.8125, 0.5, 0.8438, 0.5, 0.4062, 0.5, 0.375, 0.5, 0.375, 0.5, 0.4062, 0.5, 0.8125, 0.5, 0.7812, 0.5, 0.7812, 0.5, 0.8125, 0.5, 0.375, 0.5, 0.3438, 0.5, 0.3438, 0.5, 0.375, 0.5, 0.7812, 0.5, 0.75, 0.5, 0.75, 0.5, 0.7812, 0.5, 0.3438, 0.5, 0.3125, 0.5, 0.3125, 0.5, 0.3438, 0.5, 0.75, 0.5, 0.7188, 0.5, 0.7188, 0.5, 0.75, 0.5, 0.3125, 0.5, 0.2812, 0.5, 0.2812, 0.5, 0.3125, 0.5, 0.7188, 0.5, 0.6875, 0.5, 0.6875, 0.5, 0.7188, 0.5, 0.2812, 0.5, 0.25, 0.5, 0.25, 0.5, 0.2812, 0.5, 0.6875, 0.5, 0.6562, 0.5, 0.6562, 0.5, 0.6875, 0.5, 0.25, 0.5, 0.2188, 0.5, 0.2188, 0.5, 0.25, 0.5, 0.6562, 0.5, 0.625, 0.5, 0.625, 0.5, 0.6562, 0.5, 0.2188, 0.5, 0.1875, 0.5, 0.1875, 0.5, 0.2188, 0.5, 0.625, 0.5, 0.5938, 0.5, 0.5938, 0.5, 0.625, 0.5, 0.1875, 0.5, 0.1562, 0.5, 0.1562, 0.5, 0.1875, 0.5, 0.5938, 0.5, 0.5625, 0.5, 0.5625, 0.5, 0.5938, 0.5, 1.0, 0.5, 0.9688, 0.5, 0.9688, 0.5, 1.0, 0.5, 0.1562, 0.5, 0.125, 0.5, 0.125, 0.5, 0.1562, 0.5, 0.5625, 0.5, 0.5312, 0.5, 0.5312, 0.5, 0.5625, 0.5, 0.9688, 0.5, 0.9375, 0.5, 0.9375, 0.5, 0.9688, 0.5, 0.125, 0.5, 0.09375, 0.5, 0.09375, 0.5, 0.125, 0.5, 0.5312, 0.5, 0.5, 0.5, 0.5, 0.5, 0.5312, 0.5, 0.9375, 0.5, 0.9062, 0.5, 0.9062, 0.5, 0.9375, 0.5, 0.2812, 1.0, 0.3125, 1.0, 0.3125, 1.0, 0.2812, 1.0, 0.6562, 1.0, 0.6875, 1.0, 0.6875, 1.0, 0.6562, 1.0, 0.375, 1.0, 0.4062, 1.0, 0.4062, 1.0, 0.375, 1.0, 0.09375, 1.0, 0.125, 1.0, 0.125, 1.0, 0.09375, 1.0, 0.7812, 1.0, 0.8125, 1.0, 0.8125, 1.0, 0.7812, 1.0, 0.5, 1.0, 0.5312, 1.0, 0.5312, 1.0, 0.5, 1.0, 0.2187, 1.0, 0.25, 1.0, 0.25, 1.0, 0.2188, 1.0, 0.9062, 1.0, 0.9375, 1.0, 0.9375, 1.0, 0.9062, 1.0, 0.625, 1.0, 0.6562, 1.0, 0.6562, 1.0, 0.625, 1.0, 0.3438, 1.0, 0.375, 1.0, 0.375, 1.0, 0.3438, 1.0, 0.0625, 1.0, 0.09375, 1.0, 0.09375, 1.0, 0.0625, 1.0, 0.75, 1.0, 0.7812, 1.0, 0.7812, 1.0, 0.75, 1.0, 0.4688, 1.0, 0.5, 1.0, 0.5, 1.0, 0.4688, 1.0, 0.1875, 1.0, 0.2187, 1.0, 0.2188, 1.0, 0.1875, 1.0, 0.875, 1.0, 0.9062, 1.0, 0.9062, 1.0, 0.875, 1.0, 0.5938, 1.0, 0.625, 1.0, 0.625, 1.0, 0.5938, 1.0, 0.3125, 1.0, 0.3438, 1.0, 0.3438, 1.0, 0.3125, 1.0, 0.03125, 1.0, 0.0625, 1.0, 0.0625, 1.0, 0.03125, 1.0, 0.7188, 1.0, 0.75, 1.0, 0.75, 1.0, 0.7188, 1.0, 0.4375, 1.0, 0.4688, 1.0, 0.4688, 1.0, 0.4375, 1.0, 0.1562, 1.0, 0.1875, 1.0, 0.1875, 1.0, 0.1562, 1.0, 0.8438, 1.0, 0.875, 1.0, 0.875, 1.0, 0.8438, 1.0, 0.5625, 1.0, 0.5938, 1.0, 0.5938, 1.0, 0.5625, 1.0, 0.2812, 1.0, 0.3125, 1.0, 0.3125, 1.0, 0.2812, 1.0, 0.9688, 1.0, 1.0, 1.0, 1.0, 1.0, 0.9688, 1.0, 0.0, 1.0, 0.03125, 1.0, 0.03125, 1.0, 0.0, 1.0, 0.6875, 1.0, 0.7188, 1.0, 0.7188, 1.0, 0.6875, 1.0, 0.4062, 1.0, 0.4375, 1.0, 0.4375, 1.0, 0.4062, 1.0, 0.125, 1.0, 0.1562, 1.0, 0.1562, 1.0, 0.125, 1.0, 0.8125, 1.0, 0.8438, 1.0, 0.8438, 1.0, 0.8125, 1.0, 0.5312, 1.0, 0.5625, 1.0, 0.5625, 1.0, 0.5312, 1.0, 0.25, 1.0, 0.2812, 1.0, 0.2812, 1.0, 0.25, 1.0, 0.1875, 1.0, 0.2187, 1.0, 0.2188, 1.0, 0.1875, 1.0, 0.6875, 1.0, 0.7188, 1.0, 0.7188, 1.0, 0.6875, 1.0, 0.25, 1.0, 0.2812, 1.0, 0.2812, 1.0, 0.25, 1.0, 0.6562, 1.0, 0.6875, 1.0, 0.6875, 1.0, 0.6562, 1.0, 0.2188, 1.0, 0.25, 1.0, 0.25, 1.0, 0.2188, 1.0, 0.625, 1.0, 0.6562, 1.0, 0.6562, 1.0, 0.625, 1.0, 0.1875, 1.0, 0.2188, 1.0, 0.2188, 1.0, 0.1875, 1.0, 0.5938, 1.0, 0.625, 1.0, 0.625, 1.0, 0.5938, 1.0, 0.1562, 1.0, 0.1875, 1.0, 0.1875, 1.0, 0.1562, 1.0, 0.5625, 1.0, 0.5938, 1.0, 0.5938, 1.0, 0.5625, 1.0, 0.9688, 1.0, 1.0, 1.0, 1.0, 1.0, 0.9688, 1.0, 0.125, 1.0, 0.1562, 1.0, 0.1562, 1.0, 0.125, 1.0, 0.5312, 1.0, 0.5625, 1.0, 0.5625, 1.0, 0.5312, 1.0, 0.9375, 1.0, 0.9688, 1.0, 0.9688, 1.0, 0.9375, 1.0, 0.09375, 1.0, 0.125, 1.0, 0.125, 1.0, 0.09375, 1.0, 0.5, 1.0, 0.5312, 1.0, 0.5312, 1.0, 0.5, 1.0, 0.9062, 1.0, 0.9375, 1.0, 0.9375, 1.0, 0.9062, 1.0, 0.0625, 1.0, 0.09375, 1.0, 0.09375, 1.0, 0.0625, 1.0, 0.4688, 1.0, 0.5, 1.0, 0.5, 1.0, 0.4688, 1.0, 0.875, 1.0, 0.9062, 1.0, 0.9062, 1.0, 0.875, 1.0, 0.03125, 1.0, 0.0625, 1.0, 0.0625, 1.0, 0.03125, 1.0, 0.4375, 1.0, 0.4688, 1.0, 0.4688, 1.0, 0.4375, 1.0, 0.8438, 1.0, 0.875, 1.0, 0.875, 1.0, 0.8438, 1.0, 0.0, 1.0, 0.03125, 1.0, 0.03125, 1.0, 0.0, 1.0, 0.4062, 1.0, 0.4375, 1.0, 0.4375, 1.0, 0.4062, 1.0, 0.8125, 1.0, 0.8438, 1.0, 0.8438, 1.0, 0.8125, 1.0, 0.375, 1.0, 0.4062, 1.0, 0.4062, 1.0, 0.375, 1.0, 0.7812, 1.0, 0.8125, 1.0, 0.8125, 1.0, 0.7812, 1.0, 0.3438, 1.0, 0.375, 1.0, 0.375, 1.0, 0.3438, 1.0, 0.75, 1.0, 0.7812, 1.0, 0.7812, 1.0, 0.75, 1.0, 0.3125, 1.0, 0.3438, 1.0, 0.3438, 1.0, 0.3125, 1.0, 0.7188, 1.0, 0.75, 1.0, 0.75, 1.0, 0.7188, 1.0, 0.9375, 1.0, 0.9688, 1.0, 0.9688, 1.0, 0.9375, 1.0, 0.5938, 1.0, 0.625, 1.0, 0.625, 1.0, 0.5938, 1.0, 0.1563, 1.0, 0.1875, 1.0, 0.1875, 1.0, 0.1562, 1.0, 0.5625, 1.0, 0.5938, 1.0, 0.5938, 1.0, 0.5625, 1.0, 0.9688, 1.0, 1.0, 1.0, 1.0, 1.0, 0.9688, 1.0, 0.125, 1.0, 0.1563, 1.0, 0.1562, 1.0, 0.125, 1.0, 0.5312, 1.0, 0.5625, 1.0, 0.5625, 1.0, 0.5312, 1.0, 0.9375, 1.0, 0.9688, 1.0, 0.9688, 1.0, 0.9375, 1.0, 0.09375, 1.0, 0.125, 1.0, 0.125, 1.0, 0.09375, 1.0, 0.5, 1.0, 0.5312, 1.0, 0.5312, 1.0, 0.5, 1.0, 0.9062, 1.0, 0.9375, 1.0, 0.9375, 1.0, 0.9062, 1.0, 0.0625, 1.0, 0.09375, 1.0, 0.09375, 1.0, 0.0625, 1.0, 0.4688, 1.0, 0.5, 1.0, 0.5, 1.0, 0.4688, 1.0, 0.875, 1.0, 0.9062, 1.0, 0.9062, 1.0, 0.875, 1.0, 0.03125, 1.0, 0.0625, 1.0, 0.0625, 1.0, 0.03125, 1.0, 0.4375, 1.0, 0.4688, 1.0, 0.4688, 1.0, 0.4375, 1.0, 0.8438, 1.0, 0.875, 1.0, 0.875, 1.0, 0.8438, 1.0, 0.0, 1.0, 0.03125, 1.0, 0.03125, 1.0, 0.0, 1.0, 0.4062, 1.0, 0.4375, 1.0, 0.4375, 1.0, 0.4062, 1.0, 0.8125, 1.0, 0.8438, 1.0, 0.8438, 1.0, 0.8125, 1.0, 0.375, 1.0, 0.4062, 1.0, 0.4062, 1.0, 0.375, 1.0, 0.7812, 1.0, 0.8125, 1.0, 0.8125, 1.0, 0.7812, 1.0, 0.3438, 1.0, 0.375, 1.0, 0.375, 1.0, 0.3438, 1.0, 0.75, 1.0, 0.7812, 1.0, 0.7812, 1.0, 0.75, 1.0, 0.3125, 1.0, 0.3438, 1.0, 0.3438, 1.0, 0.3125, 1.0, 0.7188, 1.0, 0.75, 1.0, 0.75, 1.0, 0.7188, 1.0, 0.2813, 1.0, 0.3125, 1.0, 0.3125, 1.0, 0.2812, 1.0, 0.6875, 1.0, 0.7188, 1.0, 0.7188, 1.0, 0.6875, 1.0, 0.25, 1.0, 0.2813, 1.0, 0.2812, 1.0, 0.25, 1.0, 0.6563, 1.0, 0.6875, 1.0, 0.6875, 1.0, 0.6562, 1.0, 0.2187, 1.0, 0.25, 1.0, 0.25, 1.0, 0.2188, 1.0, 0.625, 1.0, 0.6563, 1.0, 0.6562, 1.0, 0.625, 1.0, 0.25, 1.0, 0.2812, 1.0, 0.2812, 1.0, 0.25, 1.0, 0.5312, 1.0, 0.5625, 1.0, 0.5625, 1.0, 0.5312, 1.0, 0.8125, 1.0, 0.8438, 1.0, 0.8438, 1.0, 0.8125, 1.0, 0.125, 1.0, 0.1562, 1.0, 0.1562, 1.0, 0.125, 1.0, 0.4062, 1.0, 0.4375, 1.0, 0.4375, 1.0, 0.4062, 1.0, 0.6875, 1.0, 0.7188, 1.0, 0.7188, 1.0, 0.6875, 1.0, 0.0, 1.0, 0.03125, 1.0, 0.03125, 1.0, 0.0, 1.0, 0.9688, 1.0, 1.0, 1.0, 1.0, 1.0, 0.9688, 1.0, 0.2812, 1.0, 0.3125, 1.0, 0.3125, 1.0, 0.2812, 1.0, 0.5625, 1.0, 0.5938, 1.0, 0.5938, 1.0, 0.5625, 1.0, 0.8438, 1.0, 0.875, 1.0, 0.875, 1.0, 0.8438, 1.0, 0.1562, 1.0, 0.1875, 1.0, 0.1875, 1.0, 0.1562, 1.0, 0.4375, 1.0, 0.4688, 1.0, 0.4688, 1.0, 0.4375, 1.0, 0.7188, 1.0, 0.75, 1.0, 0.75, 1.0, 0.7188, 1.0, 0.03125, 1.0, 0.0625, 1.0, 0.0625, 1.0, 0.03125, 1.0, 0.3125, 1.0, 0.3438, 1.0, 0.3438, 1.0, 0.3125, 1.0, 0.5938, 1.0, 0.625, 1.0, 0.625, 1.0, 0.5938, 1.0, 0.875, 1.0, 0.9062, 1.0, 0.9062, 1.0, 0.875, 1.0, 0.1875, 1.0, 0.2188, 1.0, 0.2187, 1.0, 0.1875, 1.0, 0.4688, 1.0, 0.5, 1.0, 0.5, 1.0, 0.4688, 1.0, 0.75, 1.0, 0.7812, 1.0, 0.7812, 1.0, 0.75, 1.0, 0.0625, 1.0, 0.09375, 1.0, 0.09375, 1.0, 0.0625, 1.0, 0.3438, 1.0, 0.375, 1.0, 0.375, 1.0, 0.3438, 1.0, 0.625, 1.0, 0.6562, 1.0, 0.6562, 1.0, 0.625, 1.0, 0.9062, 1.0, 0.9375, 1.0, 0.9375, 1.0, 0.9062, 1.0, 0.2188, 1.0, 0.25, 1.0, 0.25, 1.0, 0.2187, 1.0, 0.5, 1.0, 0.5312, 1.0, 0.5312, 1.0, 0.5, 1.0, 0.7812, 1.0, 0.8125, 1.0, 0.8125, 1.0, 0.7812, 1.0, 0.09375, 1.0, 0.125, 1.0, 0.125, 1.0, 0.09375, 1.0, 0.375, 1.0, 0.4062, 1.0, 0.4062, 1.0, 0.375, 1.0, 0.6562, 1.0, 0.6875, 1.0, 0.6875, 1.0, 0.6562, 1.0, 0.9375, 1.0, 0.9688, 1.0, 0.9688, 1.0, 0.9375, 1.0, 0.0, 0.0, 0.0, 0.0, 0.0, 0.0, 0.0, 0.0, 0.0, 0.0, 0.0, 0.0, 0.0, 0.0, 0.0, 0.0, 0.0, 0.0, 0.0, 0.0, 0.0, 0.0, 0.0, 0.0, 0.0, 0.0, 0.0, 0.0, 0.0, 0.0, 0.0, 0.0, 0.0, 0.0, 0.0, 0.0, 0.0, 0.0, 0.0, 0.0, 0.0, 0.0, 0.0, 0.0, 0.0, 0.0, 0.0, 0.0, 0.0, 0.0, 0.0, 0.0, 0.0, 0.0, 0.0, 0.0, 0.0, 0.0, 0.0, 0.0, 0.0, 0.0, 0.0, 0.0, 0.625, 1.0, 0.6562, 1.0, 0.6563, 1.0, 0.625, 1.0, 0.2188, 1.0, 0.25, 1.0, 0.25, 1.0, 0.2187, 1.0, 0.6562, 1.0, 0.6875, 1.0, 0.6875, 1.0, 0.6563, 1.0, 0.25, 1.0, 0.2812, 1.0, 0.2813, 1.0, 0.25, 1.0, 0.6875, 1.0, 0.7188, 1.0, 0.7188, 1.0, 0.6875, 1.0, 0.2812, 1.0, 0.3125, 1.0, 0.3125, 1.0, 0.2813, 1.0, 0.7188, 1.0, 0.75, 1.0, 0.75, 1.0, 0.7188, 1.0, 0.3125, 1.0, 0.3438, 1.0, 0.3438, 1.0, 0.3125, 1.0, 0.75, 1.0, 0.7812, 1.0, 0.7812, 1.0, 0.75, 1.0, 0.3438, 1.0, 0.375, 1.0, 0.375, 1.0, 0.3438, 1.0, 0.7812, 1.0, 0.8125, 1.0, 0.8125, 1.0, 0.7812, 1.0, 0.375, 1.0, 0.4062, 1.0, 0.4062, 1.0, 0.375, 1.0, 0.8125, 1.0, 0.8438, 1.0, 0.8438, 1.0, 0.8125, 1.0, 0.4062, 1.0, 0.4375, 1.0, 0.4375, 1.0, 0.4062, 1.0, 0.0, 1.0, 0.03125, 1.0, 0.03125, 1.0, 0.0, 1.0, 0.8438, 1.0, 0.875, 1.0, 0.875, 1.0, 0.8438, 1.0, 0.4375, 1.0, 0.4688, 1.0, 0.4688, 1.0, 0.4375, 1.0, 0.03125, 1.0, 0.0625, 1.0, 0.0625, 1.0, 0.03125, 1.0, 0.875, 1.0, 0.9062, 1.0, 0.9062, 1.0, 0.875, 1.0, 0.4688, 1.0, 0.5, 1.0, 0.5, 1.0, 0.4688, 1.0, 0.0625, 1.0, 0.09375, 1.0, 0.09375, 1.0, 0.0625, 1.0, 0.9062, 1.0, 0.9375, 1.0, 0.9375, 1.0, 0.9062, 1.0, 0.5, 1.0, 0.5312, 1.0, 0.5312, 1.0, 0.5, 1.0, 0.09375, 1.0, 0.125, 1.0, 0.125, 1.0, 0.09375, 1.0, 0.9375, 1.0, 0.9688, 1.0, 0.9688, 1.0, 0.9375, 1.0, 0.5312, 1.0, 0.5625, 1.0, 0.5625, 1.0, 0.5312, 1.0, 0.125, 1.0, 0.1562, 1.0, 0.1563, 1.0, 0.125, 1.0, 0.9688, 1.0, 1.0, 1.0, 1.0, 1.0, 0.9688, 1.0, 0.5625, 1.0, 0.5938, 1.0, 0.5938, 1.0, 0.5625, 1.0, 0.1562, 1.0, 0.1875, 1.0, 0.1875, 1.0, 0.1563, 1.0, 0.5938, 1.0, 0.625, 1.0, 0.625, 1.0, 0.5938, 1.0, 0.1875, 1.0, 0.2188, 1.0, 0.2187, 1.0, 0.1875, 1.0, 0.6562, 1.0, 0.6875, 1.0, 0.6875, 1.0, 0.6562, 1.0, 0.09375, 1.0, 0.125, 1.0, 0.125, 1.0, 0.09375, 1.0, 0.5, 1.0, 0.5312, 1.0, 0.5312, 1.0, 0.5, 1.0, 0.9062, 1.0, 0.9375, 1.0, 0.9375, 1.0, 0.9062, 1.0, 0.0625, 1.0, 0.09375, 1.0, 0.09375, 1.0, 0.0625, 1.0, 0.4688, 1.0, 0.5, 1.0, 0.5, 1.0, 0.4688, 1.0, 0.875, 1.0, 0.9062, 1.0, 0.9062, 1.0, 0.875, 1.0, 0.03125, 1.0, 0.0625, 1.0, 0.0625, 1.0, 0.03125, 1.0, 0.4375, 1.0, 0.4688, 1.0, 0.4688, 1.0, 0.4375, 1.0, 0.8438, 1.0, 0.875, 1.0, 0.875, 1.0, 0.8438, 1.0, 0.0, 1.0, 0.03125, 1.0, 0.03125, 1.0, 0.0, 1.0, 0.4062, 1.0, 0.4375, 1.0, 0.4375, 1.0, 0.4062, 1.0, 0.8125, 1.0, 0.8438, 1.0, 0.8438, 1.0, 0.8125, 1.0, 0.375, 1.0, 0.4062, 1.0, 0.4062, 1.0, 0.375, 1.0, 0.7812, 1.0, 0.8125, 1.0, 0.8125, 1.0, 0.7812, 1.0, 0.3438, 1.0, 0.375, 1.0, 0.375, 1.0, 0.3438, 1.0, 0.75, 1.0, 0.7812, 1.0, 0.7812, 1.0, 0.75, 1.0, 0.3125, 1.0, 0.3438, 1.0, 0.3438, 1.0, 0.3125, 1.0, 0.7188, 1.0, 0.75, 1.0, 0.75, 1.0, 0.7188, 1.0, 0.2812, 1.0, 0.3125, 1.0, 0.3125, 1.0, 0.2812, 1.0, 0.6875, 1.0, 0.7188, 1.0, 0.7188, 1.0, 0.6875, 1.0, 0.25, 1.0, 0.2812, 1.0, 0.2812, 1.0, 0.25, 1.0, 0.6562, 1.0, 0.6875, 1.0, 0.6875, 1.0, 0.6562, 1.0, 0.2188, 1.0, 0.25, 1.0, 0.25, 1.0, 0.2188, 1.0, 0.625, 1.0, 0.6562, 1.0, 0.6562, 1.0, 0.625, 1.0, 0.1875, 1.0, 0.2188, 1.0, 0.2188, 1.0, 0.1875, 1.0, 0.5938, 1.0, 0.625, 1.0, 0.625, 1.0, 0.5938, 1.0, 0.1562, 1.0, 0.1875, 1.0, 0.1875, 1.0, 0.1562, 1.0, 0.5625, 1.0, 0.5938, 1.0, 0.5938, 1.0, 0.5625, 1.0, 0.9688, 1.0, 1.0, 1.0, 1.0, 1.0, 0.9688, 1.0, 0.125, 1.0, 0.1562, 1.0, 0.1562, 1.0, 0.125, 1.0, 0.5312, 1.0, 0.5625, 1.0, 0.5625, 1.0, 0.5312, 1.0, 0.5625, 1.0, 0.5938, 1.0, 0.5938, 1.0, 0.5625, 1.0, 0.2188, 1.0, 0.25, 1.0, 0.25, 1.0, 0.2188, 1.0, 0.625, 1.0, 0.6562, 1.0, 0.6562, 1.0, 0.625, 1.0, 0.1875, 1.0, 0.2188, 1.0, 0.2188, 1.0, 0.1875, 1.0, 0.5938, 1.0, 0.625, 1.0, 0.625, 1.0, 0.5938, 1.0, 0.1562, 1.0, 0.1875, 1.0, 0.1875, 1.0, 0.1562, 1.0, 0.5625, 1.0, 0.5938, 1.0, 0.5938, 1.0, 0.5625, 1.0, 0.9688, 1.0, 1.0, 1.0, 1.0, 1.0, 0.9688, 1.0, 0.125, 1.0, 0.1562, 1.0, 0.1562, 1.0, 0.125, 1.0, 0.5312, 1.0, 0.5625, 1.0, 0.5625, 1.0, 0.5312, 1.0, 0.9375, 1.0, 0.9688, 1.0, 0.9688, 1.0, 0.9375, 1.0, 0.09375, 1.0, 0.125, 1.0, 0.125, 1.0, 0.09375, 1.0, 0.5, 1.0, 0.5312, 1.0, 0.5312, 1.0, 0.5, 1.0, 0.9062, 1.0, 0.9375, 1.0, 0.9375, 1.0, 0.9062, 1.0, 0.0625, 1.0, 0.09375, 1.0, 0.09375, 1.0, 0.0625, 1.0, 0.4688, 1.0, 0.5, 1.0, 0.5, 1.0, 0.4688, 1.0, 0.875, 1.0, 0.9062, 1.0, 0.9062, 1.0, 0.875, 1.0, 0.03125, 1.0, 0.0625, 1.0, 0.0625, 1.0, 0.03125, 1.0, 0.4375, 1.0, 0.4688, 1.0, 0.4688, 1.0, 0.4375, 1.0, 0.8438, 1.0, 0.875, 1.0, 0.875, 1.0, 0.8438, 1.0, 0.0, 1.0, 0.03125, 1.0, 0.03125, 1.0, 0.0, 1.0, 0.4062, 1.0, 0.4375, 1.0, 0.4375, 1.0, 0.4062, 1.0, 0.8125, 1.0, 0.8438, 1.0, 0.8438, 1.0, 0.8125, 1.0, 0.375, 1.0, 0.4062, 1.0, 0.4062, 1.0, 0.375, 1.0, 0.7812, 1.0, 0.8125, 1.0, 0.8125, 1.0, 0.7812, 1.0, 0.3438, 1.0, 0.375, 1.0, 0.375, 1.0, 0.3438, 1.0, 0.75, 1.0, 0.7812, 1.0, 0.7812, 1.0, 0.75, 1.0, 0.3125, 1.0, 0.3438, 1.0, 0.3438, 1.0, 0.3125, 1.0, 0.7188, 1.0, 0.75, 1.0, 0.75, 1.0, 0.7188, 1.0, 0.2812, 1.0, 0.3125, 1.0, 0.3125, 1.0, 0.2812, 1.0, 0.6875, 1.0, 0.7188, 1.0, 0.7188, 1.0, 0.6875, 1.0, 0.25, 1.0, 0.2812, 1.0, 0.2812, 1.0, 0.25, 1.0, 0.4688, 1.0, 0.5, 1.0, 0.5, 1.0, 0.4688, 1.0, 0.9688, 1.0, 1.0, 1.0, 1.0, 1.0, 0.9688, 1.0, 0.125, 1.0, 0.1562, 1.0, 0.1562, 1.0, 0.125, 1.0, 0.5312, 1.0, 0.5625, 1.0, 0.5625, 1.0, 0.5312, 1.0, 0.9375, 1.0, 0.9688, 1.0, 0.9688, 1.0, 0.9375, 1.0, 0.09375, 1.0, 0.125, 1.0, 0.125, 1.0, 0.09375, 1.0, 0.5, 1.0, 0.5312, 1.0, 0.5312, 1.0, 0.5, 1.0, 0.9062, 1.0, 0.9375, 1.0, 0.9375, 1.0, 0.9062, 1.0, 0.0625, 1.0, 0.09375, 1.0, 0.09375, 1.0, 0.0625, 1.0, 0.4688, 1.0, 0.5, 1.0, 0.5, 1.0, 0.4688, 1.0, 0.875, 1.0, 0.9062, 1.0, 0.9062, 1.0, 0.875, 1.0, 0.03125, 1.0, 0.0625, 1.0, 0.0625, 1.0, 0.03125, 1.0, 0.4375, 1.0, 0.4688, 1.0, 0.4688, 1.0, 0.4375, 1.0, 0.8438, 1.0, 0.875, 1.0, 0.875, 1.0, 0.8438, 1.0, 0.0, 1.0, 0.03125, 1.0, 0.03125, 1.0, 0.0, 1.0, 0.4062, 1.0, 0.4375, 1.0, 0.4375, 1.0, 0.4062, 1.0, 0.8125, 1.0, 0.8438, 1.0, 0.8438, 1.0, 0.8125, 1.0, 0.375, 1.0, 0.4062, 1.0, 0.4062, 1.0, 0.375, 1.0, 0.7812, 1.0, 0.8125, 1.0, 0.8125, 1.0, 0.7812, 1.0, 0.3438, 1.0, 0.375, 1.0, 0.375, 1.0, 0.3438, 1.0, 0.75, 1.0, 0.7812, 1.0, 0.7812, 1.0, 0.75, 1.0, 0.3125, 1.0, 0.3438, 1.0, 0.3438, 1.0, 0.3125, 1.0, 0.7188, 1.0, 0.75, 1.0, 0.75, 1.0, 0.7188, 1.0, 0.2812, 1.0, 0.3125, 1.0, 0.3125, 1.0, 0.2812, 1.0, 0.6875, 1.0, 0.7188, 1.0, 0.7188, 1.0, 0.6875, 1.0, 0.25, 1.0, 0.2812, 1.0, 0.2812, 1.0, 0.25, 1.0, 0.6562, 1.0, 0.6875, 1.0, 0.6875, 1.0, 0.6562, 1.0, 0.2188, 1.0, 0.25, 1.0, 0.25, 1.0, 0.2188, 1.0, 0.625, 1.0, 0.6562, 1.0, 0.6562, 1.0, 0.625, 1.0, 0.1875, 1.0, 0.2188, 1.0, 0.2188, 1.0, 0.1875, 1.0, 0.5938, 1.0, 0.625, 1.0, 0.625, 1.0, 0.5938, 1.0, 0.1562, 1.0, 0.1875, 1.0, 0.1875, 1.0, 0.1562, 1.0, 0.2968, 0.4854, 0.25, 0.49, 0.2032, 0.4854, 0.1582, 0.4717, 0.1167, 0.4496, 0.08029, 0.4197, 0.05045, 0.3833, 0.02827, 0.3418, 0.01461, 0.2968, 0.01, 0.25, 0.01461, 0.2032, 0.02827, 0.1582, 0.05045, 0.1167, 0.08029, 0.08029, 0.1167, 0.05045, 0.1582, 0.02827, 0.2032, 0.01461, 0.25, 0.01, 0.2968, 0.01461, 0.3418, 0.02827, 0.3833, 0.05045, 0.4197, 0.08029, 0.4496, 0.1167, 0.4717, 0.1582, 0.4854, 0.2032, 0.49, 0.25, 0.4854, 0.2968, 0.4717, 0.3418, 0.4496, 0.3833, 0.4197, 0.4197, 0.3833, 0.4496, 0.3418, 0.4717, 0.875, 1.0, 0.9062, 1.0, 0.9062, 1.0, 0.875, 1.0, 0.03125, 1.0, 0.0625, 1.0, 0.0625, 1.0, 0.03125, 1.0, 0.4375, 1.0, 0.4688, 1.0, 0.4688, 1.0, 0.4375, 1.0, 0.8438, 1.0, 0.875, 1.0, 0.875, 1.0, 0.8438, 1.0, 0.0, 1.0, 0.03125, 1.0, 0.03125, 1.0, 0.0, 1.0, 0.4062, 1.0, 0.4375, 1.0, 0.4375, 1.0, 0.4062, 1.0, 0.8125, 1.0, 0.8438, 1.0, 0.8438, 1.0, 0.8125, 1.0, 0.375, 1.0, 0.4062, 1.0, 0.4062, 1.0, 0.375, 1.0, 0.7812, 1.0, 0.8125, 1.0, 0.8125, 1.0, 0.7812, 1.0, 0.3438, 1.0, 0.375, 1.0, 0.375, 1.0, 0.3438, 1.0, 0.75, 1.0, 0.7812, 1.0, 0.7812, 1.0, 0.75, 1.0, 0.3125, 1.0, 0.3438, 1.0, 0.3438, 1.0, 0.3125, 1.0, 0.7188, 1.0, 0.75, 1.0, 0.75, 1.0, 0.7188, 1.0, 0.2812, 1.0, 0.3125, 1.0, 0.3125, 1.0, 0.2812, 1.0, 0.6875, 1.0, 0.7188, 1.0, 0.7188, 1.0, 0.6875, 1.0, 0.25, 1.0, 0.2812, 1.0, 0.2812, 1.0, 0.25, 1.0, 0.6562, 1.0, 0.6875, 1.0, 0.6875, 1.0, 0.6562, 1.0, 0.2188, 1.0, 0.25, 1.0, 0.25, 1.0, 0.2188, 1.0, 0.625, 1.0, 0.6562, 1.0, 0.6562, 1.0, 0.625, 1.0, 0.1875, 1.0, 0.2188, 1.0, 0.2188, 1.0, 0.1875, 1.0, 0.5938, 1.0, 0.625, 1.0, 0.625, 1.0, 0.5938, 1.0, 0.1562, 1.0, 0.1875, 1.0, 0.1875, 1.0, 0.1562, 1.0, 0.5625, 1.0, 0.5938, 1.0, 0.5938, 1.0, 0.5625, 1.0, 0.9688, 1.0, 1.0, 1.0, 1.0, 1.0, 0.9688, 1.0, 0.125, 1.0, 0.1562, 1.0, 0.1562, 1.0, 0.125, 1.0, 0.5312, 1.0, 0.5625, 1.0, 0.5625, 1.0, 0.5312, 1.0, 0.9375, 1.0, 0.9688, 1.0, 0.9688, 1.0, 0.9375, 1.0, 0.09375, 1.0, 0.125, 1.0, 0.125, 1.0, 0.09375, 1.0, 0.5, 1.0, 0.5312, 1.0, 0.5312, 1.0, 0.5, 1.0, 0.9062, 1.0, 0.9375, 1.0, 0.9375, 1.0, 0.9062, 1.0, 0.0625, 1.0, 0.09375, 1.0, 0.09375, 1.0, 0.0625, 1.0])
me_cylinder.materials.append(mat_material_002)
me_cylinder.use_remesh_fix_poles = True
me_cylinder.use_remesh_preserve_attributes = False
me_cylinder.use_mirror_vertex_groups = False
me_cylinder.update()

# ---- objects
ob_botemoztaza = bpy.data.objects.new('BoteMoztaza', me_cylinder)

# ---- transforms, parenting, visibility, modifiers, constraints
ob_botemoztaza.location = (0.0, 0.0, 0.0)
ob_botemoztaza.lineart.crease_threshold = 0.0

# ---- collection membership
scene.collection.objects.link(ob_botemoztaza)

# ---- scene / render settings (as saved in the file)
scene.frame_start = 1; scene.frame_end = 250; scene.frame_set(73)
scene.render.engine = 'BLENDER_EEVEE_NEXT'
scene.cycles.use_denoising = False
scene.cycles.samples = 128
scene.cycles.sampling_pattern = 'TABULATED_SOBOL'
scene.cycles.use_adaptive_sampling = False
scene.cycles.use_light_tree = False
scene.view_settings.view_transform = 'Filmic'
bpy.context.view_layer.update()

# ---- added for rendering (the .blend has no active camera and no usable light): camera, sun
cam_auto = bpy.data.cameras.new('AutoCamera')
cam_auto.lens = 50.0
cam_auto.sensor_width = 36.0
cam_auto.clip_end = 1000.0
ob_auto_camera = bpy.data.objects.new('AutoCamera', cam_auto)
scene.collection.objects.link(ob_auto_camera)
ob_auto_camera.location = (2.13396, -2.56075, 1.95529)
ob_auto_camera.rotation_euler = (1.09748, -7.21219e-08, 0.694738)
scene.camera = ob_auto_camera
light_auto_sun = bpy.data.lights.new('AutoSun', 'SUN')
light_auto_sun.energy = 3.0
light_auto_sun.angle = 0.0523599
ob_auto_sun = bpy.data.objects.new('AutoSun', light_auto_sun)
scene.collection.objects.link(ob_auto_sun)
ob_auto_sun.rotation_euler = (0.872665, 0.174533, 0.523599)
bpy.context.view_layer.update()
